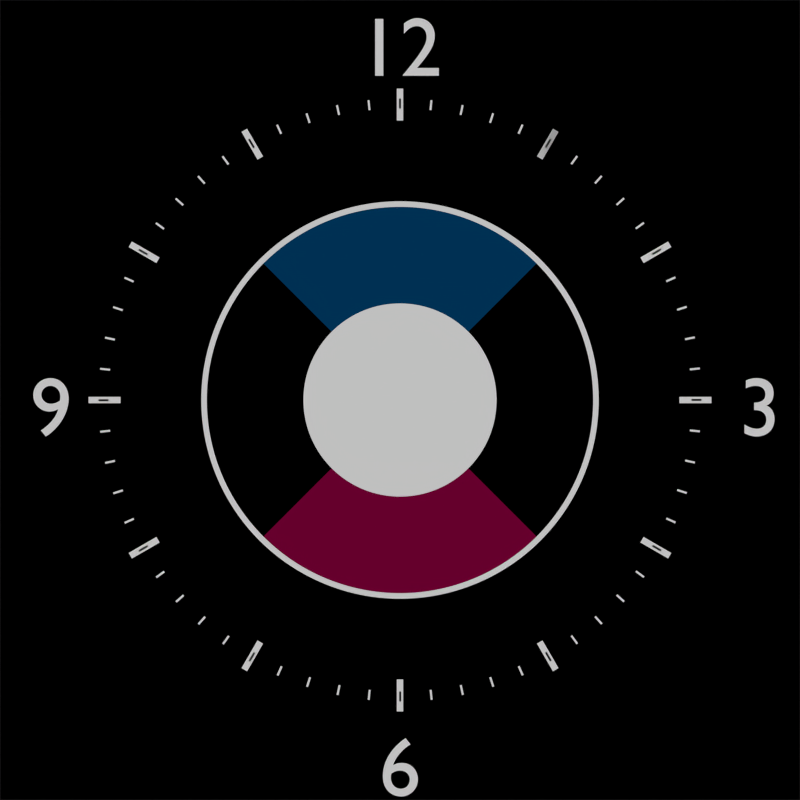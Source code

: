 # Source: image_clock.blend  (saved by Blender 2.65.2; exported with 4.5.12 LTS)
import bpy
from mathutils import Matrix  # noqa: F401  (used for matrix-valued properties, if any)

bpy.ops.wm.read_factory_settings(use_empty=True)
scene = bpy.context.scene
scene.name = 'Scene'

# ---- collections
col_collection_1 = bpy.data.collections.new('Collection 1'); scene.collection.children.link(col_collection_1)

# ---- materials (node trees are filled in below, after node groups)
mat_flat_white = bpy.data.materials.new('flat_white')
mat_flat_white.alpha_threshold = 0.0
mat_flat_white.use_transparent_shadow = False
mat_flat_white.roughness = 0.5
mat_flat_white.line_color = (0.0, 0.0, 0.0, 1.0)
mat_flat_black = bpy.data.materials.new('flat_black')
mat_flat_black.alpha_threshold = 0.0
mat_flat_black.use_transparent_shadow = False
mat_flat_black.diffuse_color = (0.0, 0.0, 0.0, 1.0)
mat_flat_black.roughness = 0.5
mat_flat_black.line_color = (0.0, 0.0, 0.0, 1.0)
mat_flat_blue = bpy.data.materials.new('flat_blue')
mat_flat_blue.alpha_threshold = 0.0
mat_flat_blue.use_transparent_shadow = False
mat_flat_blue.diffuse_color = (0.0, 0.04584, 0.1329, 1.0)
mat_flat_blue.roughness = 0.5
mat_flat_blue.line_color = (0.0, 0.0, 0.0, 1.0)
mat_flat_red = bpy.data.materials.new('flat_red')
mat_flat_red.alpha_threshold = 0.0
mat_flat_red.use_transparent_shadow = False
mat_flat_red.diffuse_color = (0.2, 0.0, 0.03917, 1.0)
mat_flat_red.roughness = 0.5
mat_flat_red.line_color = (0.0, 0.0, 0.0, 1.0)

# ---- material node trees

# ---- world
world_world = bpy.data.worlds.new('World'); scene.world = world_world
world_world.color = (0.05088, 0.05088, 0.05088)
world_world.use_sun_shadow = False
world_world.sun_shadow_jitter_overblur = 0.0
world_world.cycles.sampling_method = 'MANUAL'
world_world.cycles.sample_map_resolution = 256

# ---- cameras
cam_camera = bpy.data.cameras.new('Camera')
cam_camera.type = 'ORTHO'
cam_camera.clip_end = 100.0
cam_camera.lens = 35.0
cam_camera.sensor_width = 32.0
cam_camera.sensor_height = 18.0
cam_camera.ortho_scale = 2.0
cam_camera.dof.focus_distance = 0.0
cam_camera.dof.aperture_fstop = 128.0

# ---- meshes
me_circle = bpy.data.meshes.new('Circle')
me_circle.from_pydata([(-5.937e-08, 0.5, 0.0), (-0.09755, 0.4904, 0.0), (-0.1913, 0.4619, 0.0), (-0.2778, 0.4157, 0.0), (-0.3536, 0.3536, 0.0), (-0.4157, 0.2778, 0.0), (-0.4619, 0.1913, 0.0), (-0.4904, 0.09755, 0.0), (-0.5, 1.802e-07, 0.0), (-0.4904, -0.09754, 0.0), (-0.4619, -0.1913, 0.0), (-0.4157, -0.2778, 0.0), (-0.3536, -0.3536, 0.0), (-0.2778, -0.4157, 0.0), (-0.1913, -0.4619, 0.0), (-0.09755, -0.4904, 0.0), (1.035e-07, -0.5, 0.0), (0.09755, -0.4904, 0.0), (0.1913, -0.4619, 0.0), (0.2778, -0.4157, 0.0), (0.3536, -0.3536, 0.0), (0.4157, -0.2778, 0.0), (0.4619, -0.1913, 0.0), (0.4904, -0.09754, 0.0), (0.5, 6.253e-07, 0.0), (0.4904, 0.09755, 0.0), (0.4619, 0.1913, 0.0), (0.4157, 0.2778, 0.0), (0.3536, 0.3536, 0.0), (0.2778, 0.4157, 0.0), (0.1913, 0.4619, 0.0), (0.09754, 0.4904, 0.0), (-1.134e-07, 3.278e-07, 0.0), (-1.118e-07, 3.278e-07, 0.0), (-1.192e-07, 3.278e-07, 0.0), (-1.192e-07, 3.278e-07, 0.0), (-1.192e-07, 3.278e-07, 0.0), (-1.192e-07, 3.278e-07, 0.0), (-1.192e-07, 3.129e-07, 0.0), (-1.192e-07, 3.129e-07, 0.0), (-1.192e-07, 3.139e-07, 0.0), (-1.192e-07, 3.129e-07, 0.0), (-1.192e-07, 3.129e-07, 0.0), (-1.192e-07, 3.278e-07, 0.0), (-1.192e-07, 3.278e-07, 0.0), (-1.192e-07, 3.278e-07, 0.0), (-1.192e-07, 3.278e-07, 0.0), (-1.118e-07, 3.278e-07, 0.0), (-1.134e-07, 2.98e-07, 0.0), (-1.118e-07, 3.278e-07, 0.0), (-1.192e-07, 3.278e-07, 0.0), (-1.192e-07, 3.278e-07, 0.0), (-1.192e-07, 3.278e-07, 0.0), (-1.192e-07, 3.278e-07, 0.0), (-1.192e-07, 3.129e-07, 0.0), (-1.192e-07, 3.129e-07, 0.0), (-1.192e-07, 3.139e-07, 0.0), (-1.192e-07, 3.129e-07, 0.0), (-1.192e-07, 3.129e-07, 0.0), (-1.192e-07, 3.278e-07, 0.0), (-1.192e-07, 3.278e-07, 0.0), (-1.192e-07, 3.278e-07, 0.0), (-1.192e-07, 3.278e-07, 0.0), (-1.118e-07, 3.278e-07, 0.0), (-0.3437, 0.3437, 0.0), (-0.4041, 0.27, 0.0), (0.186, 0.449, 0.0), (0.09481, 0.4767, 0.0), (0.4767, 0.09481, 0.0), (0.449, 0.186, 0.0), (0.3437, -0.3436, 0.0), (0.4041, -0.27, 0.0), (-0.09481, -0.4767, 0.0), (-4.735e-09, -0.486, 0.0), (-0.449, -0.186, 0.0), (-0.4041, -0.27, 0.0), (-0.449, 0.186, 0.0), (-1.631e-07, 0.486, 0.0), (-0.09481, 0.4767, 0.0), (0.4041, 0.27, 0.0), (0.449, -0.186, 0.0), (0.09481, -0.4767, 0.0), (-0.3437, -0.3436, 0.0), (-0.4767, 0.09481, 0.0), (-0.186, 0.449, 0.0), (0.3436, 0.3437, 0.0), (0.4767, -0.09481, 0.0), (0.186, -0.449, 0.0), (-0.27, -0.4041, 0.0), (-0.486, 4.665e-07, 0.0), (-0.27, 0.4041, 0.0), (0.27, 0.4041, 0.0), (0.486, 8.991e-07, 0.0), (0.27, -0.4041, 0.0), (-0.186, -0.449, 0.0), (-0.4767, -0.09481, 0.0), (-0.1718, 0.1718, 0.0), (0.09299, 0.2245, 0.0), (0.2383, 0.04741, 0.0), (0.1718, -0.1718, 0.0), (-0.04741, -0.2383, 0.0), (-0.2245, -0.09299, 0.0), (-1.382e-07, 0.243, 0.0), (-0.202, 0.135, 0.0), (0.04741, 0.2383, 0.0), (0.2245, 0.09299, 0.0), (0.202, -0.135, 0.0), (-5.906e-08, -0.243, 0.0), (-0.202, -0.135, 0.0), (-0.2245, 0.09299, 0.0), (-0.04741, 0.2383, 0.0), (0.202, 0.135, 0.0), (0.2245, -0.09299, 0.0), (0.04741, -0.2383, 0.0), (-0.1718, -0.1718, 0.0), (-0.2383, 0.04741, 0.0), (-0.09299, 0.2245, 0.0), (0.1718, 0.1718, 0.0), (0.2383, -0.04741, 0.0), (0.09299, -0.2245, 0.0), (-0.135, -0.202, 0.0), (-0.243, 3.902e-07, 0.0), (-0.135, 0.202, 0.0), (0.135, 0.202, 0.0), (0.243, 6.065e-07, 0.0), (0.135, -0.202, 0.0), (-0.09299, -0.2245, 0.0), (-0.2383, -0.04741, 0.0)], [], [(103, 96, 36, 37), (104, 97, 62, 63), (105, 98, 57, 58), (106, 99, 52, 53), (107, 100, 47, 48), (108, 101, 42, 43), (109, 103, 37, 38), (110, 102, 32, 33), (102, 104, 63, 32), (111, 105, 58, 59), (112, 106, 53, 54), (113, 107, 48, 49), (114, 108, 43, 44), (115, 109, 38, 39), (116, 110, 33, 34), (117, 111, 59, 60), (118, 112, 54, 55), (119, 113, 49, 50), (120, 114, 44, 45), (121, 115, 39, 40), (122, 116, 34, 35), (123, 117, 60, 61), (124, 118, 55, 56), (125, 119, 50, 51), (126, 120, 45, 46), (127, 121, 40, 41), (96, 122, 35, 36), (97, 123, 61, 62), (98, 124, 56, 57), (99, 125, 51, 52), (100, 126, 46, 47), (101, 127, 41, 42), (5, 4, 64, 65), (31, 30, 66, 67), (26, 25, 68, 69), (21, 20, 70, 71), (16, 15, 72, 73), (11, 10, 74, 75), (6, 5, 65, 76), (1, 0, 77, 78), (0, 31, 67, 77), (27, 26, 69, 79), (22, 21, 71, 80), (17, 16, 73, 81), (12, 11, 75, 82), (7, 6, 76, 83), (2, 1, 78, 84), (28, 27, 79, 85), (23, 22, 80, 86), (18, 17, 81, 87), (13, 12, 82, 88), (8, 7, 83, 89), (3, 2, 84, 90), (29, 28, 85, 91), (24, 23, 86, 92), (19, 18, 87, 93), (14, 13, 88, 94), (9, 8, 89, 95), (4, 3, 90, 64), (30, 29, 91, 66), (25, 24, 92, 68), (20, 19, 93, 70), (15, 14, 94, 72), (10, 9, 95, 74), (65, 64, 96, 103), (67, 66, 97, 104), (69, 68, 98, 105), (71, 70, 99, 106), (73, 72, 100, 107), (75, 74, 101, 108), (76, 65, 103, 109), (78, 77, 102, 110), (77, 67, 104, 102), (79, 69, 105, 111), (80, 71, 106, 112), (81, 73, 107, 113), (82, 75, 108, 114), (83, 76, 109, 115), (84, 78, 110, 116), (85, 79, 111, 117), (86, 80, 112, 118), (87, 81, 113, 119), (88, 82, 114, 120), (89, 83, 115, 121), (90, 84, 116, 122), (91, 85, 117, 123), (92, 86, 118, 124), (93, 87, 119, 125), (94, 88, 120, 126), (95, 89, 121, 127), (64, 90, 122, 96), (66, 91, 123, 97), (68, 92, 124, 98), (70, 93, 125, 99), (72, 94, 126, 100), (74, 95, 127, 101)])
me_circle.polygons.foreach_set('material_index', [1, 1, 1, 1, 1, 1, 1, 1, 1, 1, 1, 1, 1, 1, 1, 1, 1, 1, 1, 1, 1, 1, 1, 1, 1, 1, 1, 1, 1, 1, 1, 1, 1, 1, 1, 1, 1, 1, 1, 1, 1, 1, 1, 1, 1, 1, 1, 1, 1, 1, 1, 1, 1, 1, 1, 1, 1, 1, 1, 1, 1, 1, 1, 1, 0, 2, 0, 0, 3, 0, 0, 2, 2, 0, 0, 3, 0, 0, 2, 0, 0, 3, 3, 0, 2, 2, 0, 3, 3, 0, 2, 2, 0, 3, 3, 0])
_k = {(0, 1): 1.0, (1, 2): 1.0, (2, 3): 1.0, (3, 4): 1.0, (4, 5): 1.0, (5, 6): 1.0, (6, 7): 1.0, (7, 8): 1.0, (8, 9): 1.0, (9, 10): 1.0, (10, 11): 1.0, (11, 12): 1.0, (12, 13): 1.0, (13, 14): 1.0, (14, 15): 1.0, (15, 16): 1.0, (16, 17): 1.0, (17, 18): 1.0, (18, 19): 1.0, (19, 20): 1.0, (20, 21): 1.0, (21, 22): 1.0, (22, 23): 1.0, (23, 24): 1.0, (24, 25): 1.0, (25, 26): 1.0, (26, 27): 1.0, (27, 28): 1.0, (28, 29): 1.0, (29, 30): 1.0, (30, 31): 1.0, (0, 31): 1.0, (64, 65): 1.0, (66, 67): 1.0, (68, 69): 1.0, (70, 71): 1.0, (72, 73): 1.0, (74, 75): 1.0, (65, 76): 1.0, (77, 78): 1.0, (67, 77): 1.0, (69, 79): 1.0, (71, 80): 1.0, (73, 81): 1.0, (75, 82): 1.0, (76, 83): 1.0, (78, 84): 1.0, (79, 85): 1.0, (80, 86): 1.0, (81, 87): 1.0, (82, 88): 1.0, (83, 89): 1.0, (84, 90): 1.0, (85, 91): 1.0, (86, 92): 1.0, (87, 93): 1.0, (88, 94): 1.0, (89, 95): 1.0, (64, 90): 1.0, (66, 91): 1.0, (68, 92): 1.0, (70, 93): 1.0, (72, 94): 1.0, (74, 95): 1.0}
me_circle.attributes.new('crease_edge', 'FLOAT', 'EDGE').data.foreach_set('value', [_k.get((min(e.vertices), max(e.vertices)), 0.0) for e in me_circle.edges])
me_circle.materials.append(mat_flat_black)
me_circle.materials.append(mat_flat_white)
me_circle.materials.append(mat_flat_blue)
me_circle.materials.append(mat_flat_red)
me_circle.use_remesh_preserve_volume = False
me_circle.use_remesh_preserve_attributes = False
me_circle.use_mirror_vertex_groups = False
me_circle.update()
me_plane = bpy.data.meshes.new('Plane')
me_plane.from_pydata([(1.0, -1.0, 0.0), (-1.0, -1.0, 0.0), (1.0, 1.0, 0.0), (-1.0, 1.0, 0.0)], [], [(1, 0, 2, 3)])
me_plane.materials.append(mat_flat_black)
me_plane.use_remesh_preserve_volume = False
me_plane.use_remesh_preserve_attributes = False
me_plane.use_mirror_vertex_groups = False
me_plane.update()
me_plane_002 = bpy.data.meshes.new('Plane.002')
me_plane_002.from_pydata([(0.0025, 0.7287, 0.3), (-0.0025, 0.7287, 0.3), (0.0025, 0.7537, 0.3), (-0.0025, 0.7537, 0.3)], [], [(1, 0, 2, 3)])
me_plane_002.materials.append(mat_flat_white)
me_plane_002.use_remesh_preserve_volume = False
me_plane_002.use_remesh_preserve_attributes = False
me_plane_002.use_mirror_vertex_groups = False
me_plane_002.update()
me_plane_001 = bpy.data.meshes.new('Plane.001')
me_plane_001.from_pydata([(0.008, 0.6986, 0.3), (-0.008, 0.6986, 0.3), (0.008, 0.7786, 0.3), (-0.008, 0.7786, 0.3)], [], [(1, 0, 2, 3)])
me_plane_001.materials.append(mat_flat_white)
me_plane_001.use_remesh_preserve_volume = False
me_plane_001.use_remesh_preserve_attributes = False
me_plane_001.use_mirror_vertex_groups = False
me_plane_001.update()

# ---- curves / text
txt_text_006 = bpy.data.curves.new('Text.006', 'FONT')
txt_text_006.dimensions = '2D'
txt_text_006.body = '9'
txt_text_006.materials.append(mat_flat_white)
txt_text_006.use_path_clamp = True
txt_text_006.bevel_resolution = 0
txt_text_006.align_x = 'CENTER'
txt_text_006.size = 0.7
txt_text_006.offset_y = -0.3
txt_text_005 = bpy.data.curves.new('Text.005', 'FONT')
txt_text_005.dimensions = '2D'
txt_text_005.body = '6'
txt_text_005.materials.append(mat_flat_white)
txt_text_005.use_path_clamp = True
txt_text_005.bevel_resolution = 0
txt_text_005.align_x = 'CENTER'
txt_text_005.size = 0.7
txt_text_005.offset_y = -0.3
txt_text_004 = bpy.data.curves.new('Text.004', 'FONT')
txt_text_004.dimensions = '2D'
txt_text_004.body = '3'
txt_text_004.materials.append(mat_flat_white)
txt_text_004.use_path_clamp = True
txt_text_004.bevel_resolution = 0
txt_text_004.align_x = 'CENTER'
txt_text_004.size = 0.7
txt_text_004.offset_y = -0.3
txt_text = bpy.data.curves.new('Text', 'FONT')
txt_text.dimensions = '2D'
txt_text.body = '12'
txt_text.materials.append(mat_flat_white)
txt_text.use_path_clamp = True
txt_text.bevel_resolution = 0
txt_text.align_x = 'CENTER'
txt_text.size = 0.7
txt_text.offset_y = -0.3

# ---- objects
ob_text_003 = bpy.data.objects.new('Text.003', txt_text_006)
ob_text_002 = bpy.data.objects.new('Text.002', txt_text_005)
ob_text_001 = bpy.data.objects.new('Text.001', txt_text_004)
ob_text = bpy.data.objects.new('Text', txt_text)
ob_circle = bpy.data.objects.new('Circle', me_circle)
ob_plane = bpy.data.objects.new('Plane', me_plane)
ob_plane_002 = bpy.data.objects.new('Plane.002', me_plane_002)
ob_plane_001 = bpy.data.objects.new('Plane.001', me_plane_001)
ob_camera = bpy.data.objects.new('Camera', cam_camera)

# ---- transforms, parenting, visibility, modifiers, constraints
ob_text_003.location = (-0.8723, 0.0, 1.0)
ob_text_003.scale = (0.2977, 0.2977, 0.2977)
ob_text_003.lineart.crease_threshold = 0.0
ob_text_002.location = (0.0, -0.9, 1.0)
ob_text_002.scale = (0.2977, 0.2977, 0.2977)
ob_text_002.lineart.crease_threshold = 0.0
ob_text_001.location = (0.9, 0.0, 1.0)
ob_text_001.scale = (0.2977, 0.2977, 0.2977)
ob_text_001.lineart.crease_threshold = 0.0
ob_text.location = (0.0, 0.9, 1.0)
ob_text.scale = (0.2977, 0.2977, 0.2977)
ob_text.lineart.crease_threshold = 0.0
ob_circle.location = (0.0, 0.0, 0.2)
ob_circle.lineart.crease_threshold = 0.0
_m = ob_circle.modifiers.new('Subsurf', 'SUBSURF')
_m.uv_smooth = 'PRESERVE_CORNERS'
_m.levels = 3
_m.render_levels = 3
_m.show_only_control_edges = False
ob_plane.location = (0.0, 0.0, 0.0)
ob_plane.lineart.crease_threshold = 0.0
ob_plane_002.location = (0.0, 0.0, 0.0)
ob_plane_002.rotation_euler = (0.0, 0.0, 0.1047)
ob_plane_002.lineart.crease_threshold = 0.0
_m = ob_plane_002.modifiers.new('Array', 'ARRAY')
_m.count = 60
_m.constant_offset_displace = (0.0, 0.0, 0.0)
_m.use_relative_offset = False
_m.relative_offset_displace = (0.0, 0.0, 0.0)
_m.use_object_offset = True
_m.offset_object = ob_plane
ob_plane_001.location = (0.0, 0.0, 0.0)
ob_plane_001.rotation_euler = (0.0, 0.0, 0.5236)
ob_plane_001.lineart.crease_threshold = 0.0
_m = ob_plane_001.modifiers.new('Array', 'ARRAY')
_m.count = 12
_m.constant_offset_displace = (0.0, 0.0, 0.0)
_m.use_relative_offset = False
_m.relative_offset_displace = (0.0, 0.0, 0.0)
_m.use_object_offset = True
_m.offset_object = ob_plane
ob_camera.location = (0.0, 0.0, 10.0)
ob_camera.lock_rotations_4d = False
ob_camera.empty_display_type = 'ARROWS'
ob_camera.color = (0.0, 0.0, 0.0, 0.0)
ob_camera.display_type = 'WIRE'
ob_camera.lineart.crease_threshold = 0.0

# ---- collection membership
col_collection_1.objects.link(ob_text_003)
col_collection_1.objects.link(ob_text_002)
col_collection_1.objects.link(ob_text_001)
col_collection_1.objects.link(ob_text)
col_collection_1.objects.link(ob_circle)
col_collection_1.objects.link(ob_plane)
col_collection_1.objects.link(ob_plane_002)
col_collection_1.objects.link(ob_plane_001)
col_collection_1.objects.link(ob_camera)

# ---- scene / render settings (as saved in the file)
scene.camera = ob_camera
scene.frame_start = 1; scene.frame_end = 250; scene.frame_set(1)
scene.render.engine = 'BLENDER_EEVEE_NEXT'
scene.render.image_settings.color_mode = 'RGB'
scene.render.image_settings.compression = 90
scene.render.resolution_x = 1024
scene.render.resolution_y = 1024
scene.render.dither_intensity = 0.0
scene.render.bake_margin = 2
scene.render.bake_bias = 0.0
scene.cycles.use_denoising = False
scene.cycles.samples = 10
scene.cycles.sampling_pattern = 'TABULATED_SOBOL'
scene.cycles.light_sampling_threshold = 0.0
scene.cycles.use_adaptive_sampling = False
scene.cycles.use_light_tree = False
scene.cycles.blur_glossy = 0.0
scene.cycles.volume_bounces = 1
scene.cycles.pixel_filter_type = 'GAUSSIAN'
scene.cycles.sample_clamp_indirect = 0.0
scene.view_settings.view_transform = 'Standard'
bpy.context.view_layer.update()

# ---- added for rendering (the .blend has no usable light): sun
light_auto_sun = bpy.data.lights.new('AutoSun', 'SUN')
light_auto_sun.energy = 3.0
light_auto_sun.angle = 0.0523599
ob_auto_sun = bpy.data.objects.new('AutoSun', light_auto_sun)
scene.collection.objects.link(ob_auto_sun)
ob_auto_sun.rotation_euler = (0.872665, 0.174533, 0.523599)
bpy.context.view_layer.update()
